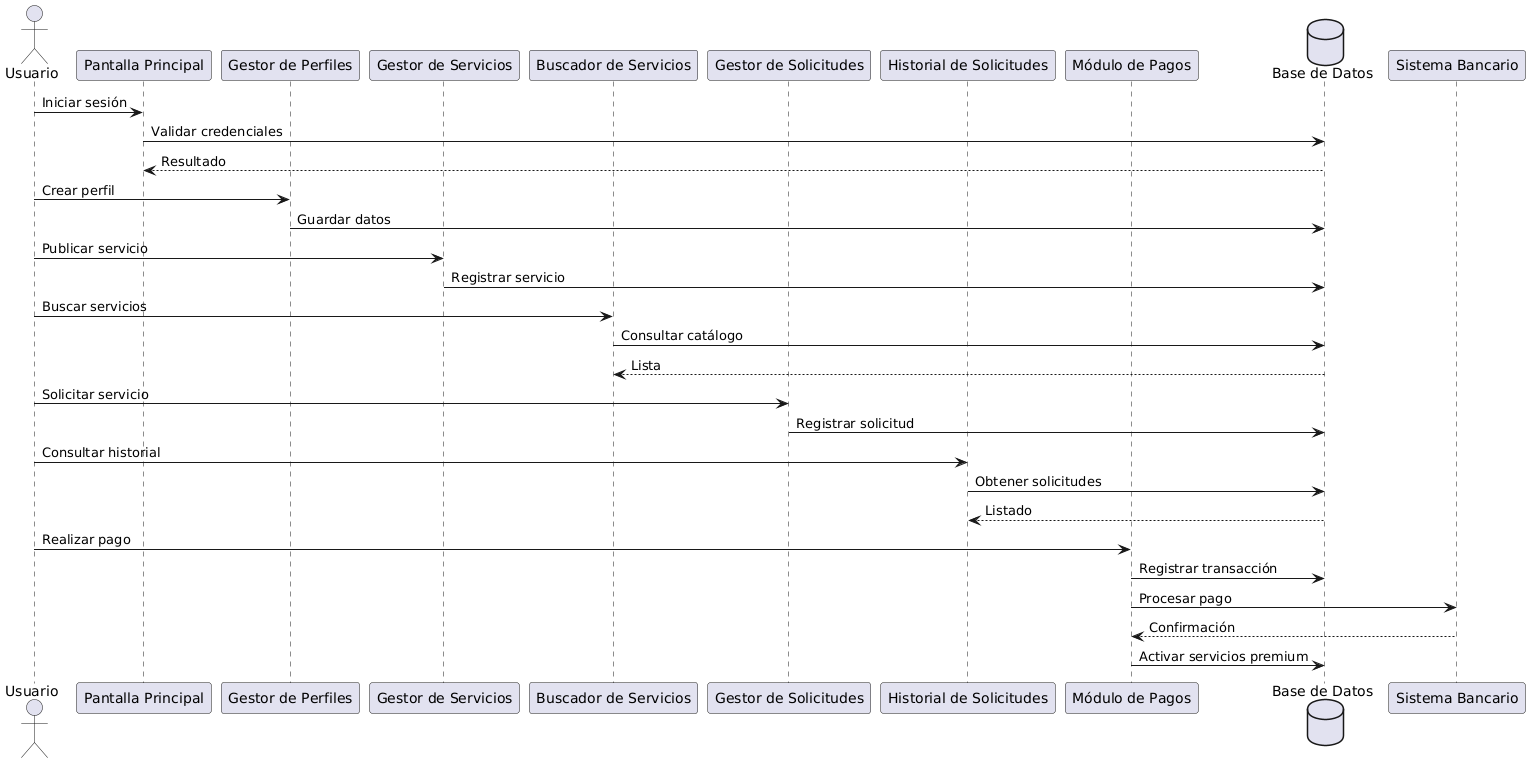

The diagram above was rendered by PlantUML. Its source (embedded in the PNG):
@startuml
actor Usuario as U

participant "Pantalla Principal" as PP
participant "Gestor de Perfiles" as GP
participant "Gestor de Servicios" as GS
participant "Buscador de Servicios" as BS
participant "Gestor de Solicitudes" as GSol
participant "Historial de Solicitudes" as HS
participant "Módulo de Pagos" as MP
database "Base de Datos" as DB

U -> PP : Iniciar sesión
PP -> DB : Validar credenciales
DB --> PP : Resultado

U -> GP : Crear perfil
GP -> DB : Guardar datos

U -> GS : Publicar servicio
GS -> DB : Registrar servicio

U -> BS : Buscar servicios
BS -> DB : Consultar catálogo
DB --> BS : Lista

U -> GSol : Solicitar servicio
GSol -> DB : Registrar solicitud

U -> HS : Consultar historial
HS -> DB : Obtener solicitudes
DB --> HS : Listado

U -> MP : Realizar pago
MP -> DB : Registrar transacción
MP -> "Sistema Bancario" : Procesar pago
"Sistema Bancario" --> MP : Confirmación
MP -> DB : Activar servicios premium
@enduml